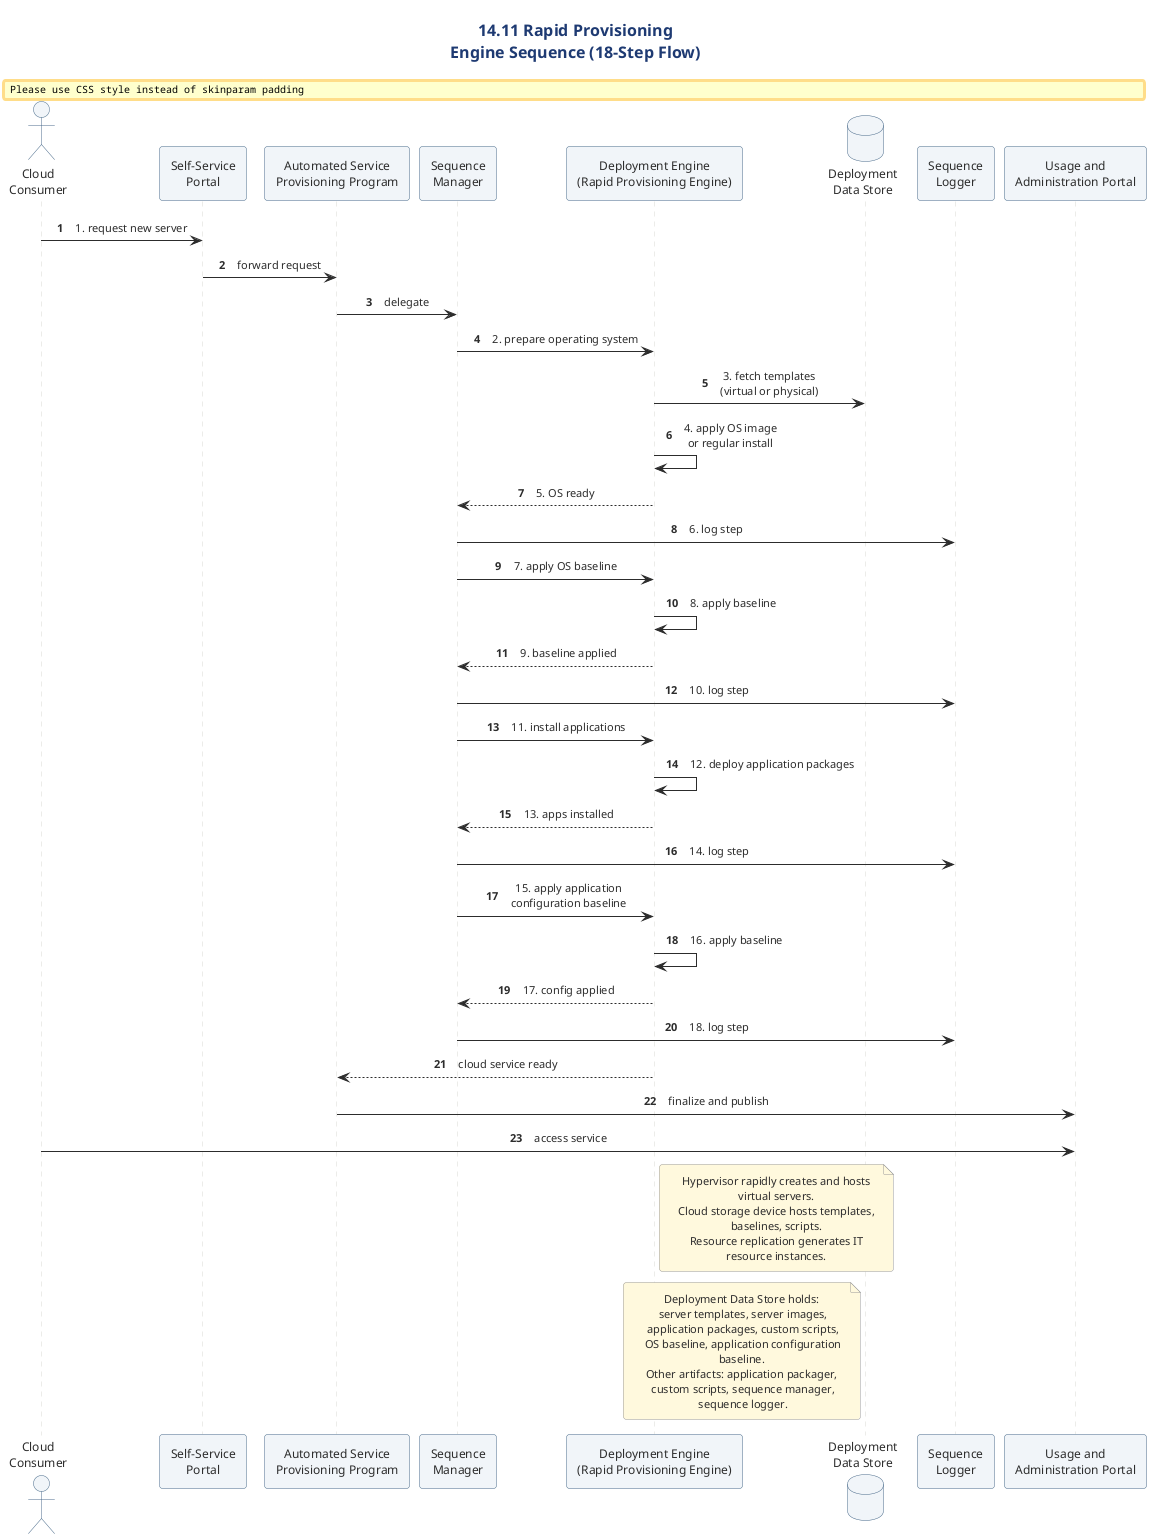

The diagram above was rendered by PlantUML. Its source (embedded in the PNG):
@startuml
' ============================================================
' Diagram   : Rapid Provisioning - Engine Sequence
' Section   : 14.11 Rapid Provisioning Architecture
' Type      : Sequence diagram
' Message   : Self-service requests flow through a sequence
'             manager and deployment engine to automatically
'             provision an OS, apply baselines, deploy
'             applications, and publish the cloud service.
' ============================================================

!include ../../../../../../../tooling/styles/plantuml/interaction/sequence-diagram-style.iuml

title 14.11 Rapid Provisioning\nEngine Sequence (18-Step Flow)

skinparam ParticipantBackgroundColor #F0F4F8
skinparam ParticipantBorderColor #4A6B8A
skinparam ActorBackgroundColor #F0F4F8
skinparam ActorBorderColor #4A6B8A
skinparam DatabaseBackgroundColor #F0F4F8
skinparam DatabaseBorderColor #4A6B8A
skinparam noteBackgroundColor #FFF8DC
skinparam noteBorderColor #999999

actor "Cloud\nConsumer" as CC
participant "Self-Service\nPortal" as SSP
participant "Automated Service\nProvisioning Program" as ASPP
participant "Sequence\nManager" as SM
participant "Deployment Engine\n(Rapid Provisioning Engine)" as RPE
database "Deployment\nData Store" as DDS
participant "Sequence\nLogger" as SL
participant "Usage and\nAdministration Portal" as UAP

CC -> SSP : 1. request new server
SSP -> ASPP : forward request
ASPP -> SM : delegate

SM -> RPE : 2. prepare operating system
RPE -> DDS : 3. fetch templates\n(virtual or physical)
RPE -> RPE : 4. apply OS image\nor regular install
RPE --> SM : 5. OS ready
SM -> SL : 6. log step

SM -> RPE : 7. apply OS baseline
RPE -> RPE : 8. apply baseline
RPE --> SM : 9. baseline applied
SM -> SL : 10. log step

SM -> RPE : 11. install applications
RPE -> RPE : 12. deploy application packages
RPE --> SM : 13. apps installed
SM -> SL : 14. log step

SM -> RPE : 15. apply application\nconfiguration baseline
RPE -> RPE : 16. apply baseline
RPE --> SM : 17. config applied
SM -> SL : 18. log step

RPE --> ASPP : cloud service ready
ASPP -> UAP : finalize and publish
CC -> UAP : access service

note right of RPE
  Hypervisor rapidly creates and hosts virtual servers.
  Cloud storage device hosts templates, baselines, scripts.
  Resource replication generates IT resource instances.
end note

note left of DDS
  Deployment Data Store holds:
   server templates, server images,
   application packages, custom scripts,
   OS baseline, application configuration baseline.
  Other artifacts: application packager,
   custom scripts, sequence manager,
   sequence logger.
end note

@enduml